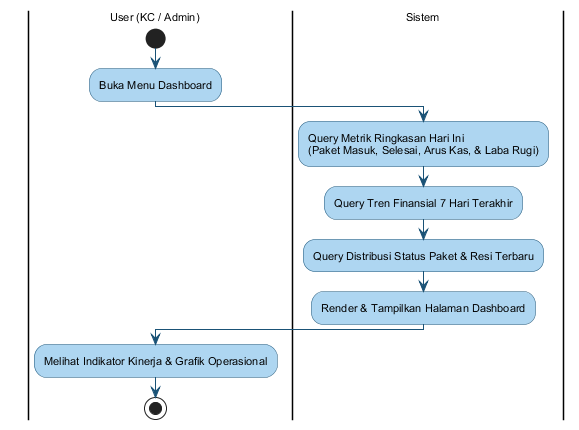

The diagram above was rendered by PlantUML. Its source (embedded in the PNG):
@startuml
skinparam activityBackgroundColor #AED6F1
skinparam activityBorderColor #1A5276
skinparam activityDiamondBackgroundColor #F9E79F
skinparam activityDiamondBorderColor #1A5276
skinparam arrowColor #1A5276
skinparam defaultFontName Arial
skinparam defaultFontSize 11
skinparam swimlaneWidth 280

|User (KC / Admin)|
start
:Buka Menu Dashboard;

|Sistem|
:Query Metrik Ringkasan Hari Ini\n(Paket Masuk, Selesai, Arus Kas, & Laba Rugi);
:Query Tren Finansial 7 Hari Terakhir;
:Query Distribusi Status Paket & Resi Terbaru;
:Render & Tampilkan Halaman Dashboard;

|User (KC / Admin)|
:Melihat Indikator Kinerja & Grafik Operasional;
stop
@enduml